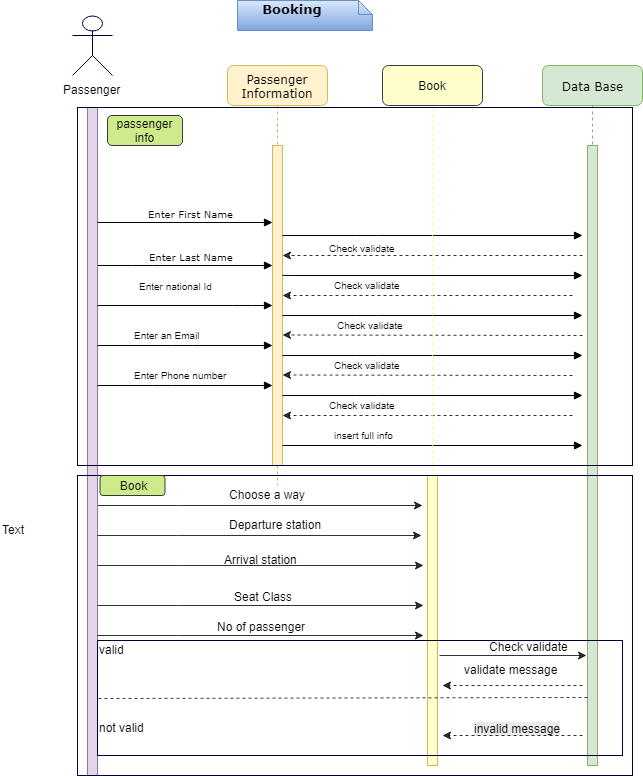

The diagram above was exported from draw.io. Its source (the exported page's mxGraphModel, read from the mxfile embedded in the PNG):
<mxGraphModel dx="1737" dy="782" grid="1" gridSize="10" guides="1" tooltips="1" connect="1" arrows="1" fold="1" page="1" pageScale="1" pageWidth="1100" pageHeight="850" background="#ffffff" math="0" shadow="0">
  <root>
    <mxCell id="0" />
    <mxCell id="1" parent="0" />
    <mxCell id="7baba1c4bc27f4b0-2" value="Passenger Information" style="shape=umlLifeline;perimeter=lifelinePerimeter;whiteSpace=wrap;html=1;container=1;collapsible=0;recursiveResize=0;outlineConnect=0;rounded=1;shadow=0;comic=0;labelBackgroundColor=none;strokeColor=#d6b656;strokeWidth=1;fillColor=#fff2cc;fontFamily=Verdana;fontSize=12;align=center;" parent="1" vertex="1">
      <mxGeometry x="375" y="80" width="100" height="420" as="geometry" />
    </mxCell>
    <mxCell id="52" style="edgeStyle=orthogonalEdgeStyle;rounded=0;html=1;jettySize=auto;orthogonalLoop=1;strokeColor=#000000;opacity=80;" edge="1" parent="7baba1c4bc27f4b0-2" source="7baba1c4bc27f4b0-10" target="7baba1c4bc27f4b0-2">
      <mxGeometry relative="1" as="geometry">
        <Array as="points">
          <mxPoint x="50" y="270" />
          <mxPoint x="50" y="270" />
        </Array>
      </mxGeometry>
    </mxCell>
    <mxCell id="7baba1c4bc27f4b0-10" value="" style="html=1;points=[];perimeter=orthogonalPerimeter;rounded=0;shadow=0;comic=0;labelBackgroundColor=none;strokeColor=#d6b656;strokeWidth=1;fillColor=#fff2cc;fontFamily=Verdana;fontSize=12;align=center;" parent="7baba1c4bc27f4b0-2" vertex="1">
      <mxGeometry x="45" y="80" width="10" height="320" as="geometry" />
    </mxCell>
    <mxCell id="7baba1c4bc27f4b0-3" value="Data Base" style="shape=umlLifeline;perimeter=lifelinePerimeter;whiteSpace=wrap;html=1;container=1;collapsible=0;recursiveResize=0;outlineConnect=0;rounded=1;shadow=0;comic=0;labelBackgroundColor=none;strokeColor=#82b366;strokeWidth=1;fillColor=#d5e8d4;fontFamily=Verdana;fontSize=12;align=center;" parent="1" vertex="1">
      <mxGeometry x="690" y="80" width="100" height="700" as="geometry" />
    </mxCell>
    <mxCell id="7baba1c4bc27f4b0-13" value="" style="html=1;points=[];perimeter=orthogonalPerimeter;rounded=0;shadow=0;comic=0;labelBackgroundColor=none;strokeColor=#82b366;strokeWidth=1;fillColor=#d5e8d4;fontFamily=Verdana;fontSize=12;align=center;" parent="7baba1c4bc27f4b0-3" vertex="1">
      <mxGeometry x="45" y="80" width="10" height="620" as="geometry" />
    </mxCell>
    <mxCell id="7baba1c4bc27f4b0-11" value="&lt;font style=&quot;font-size: 8px&quot;&gt;Enter Last Name&lt;/font&gt;" style="html=1;verticalAlign=bottom;endArrow=block;labelBackgroundColor=none;fontFamily=Verdana;fontSize=12;edgeStyle=elbowEdgeStyle;elbow=vertical;" parent="1" source="45" edge="1">
      <mxGeometry x="-0.0309" relative="1" as="geometry">
        <mxPoint x="250" y="280" as="sourcePoint" />
        <mxPoint x="420" y="280" as="targetPoint" />
        <Array as="points">
          <mxPoint x="290" y="280" />
          <mxPoint x="420" y="227" />
        </Array>
        <mxPoint as="offset" />
      </mxGeometry>
    </mxCell>
    <mxCell id="7baba1c4bc27f4b0-14" value="" style="html=1;verticalAlign=bottom;endArrow=block;labelBackgroundColor=none;fontFamily=Verdana;fontSize=12;edgeStyle=elbowEdgeStyle;elbow=vertical;" parent="1" source="7baba1c4bc27f4b0-10" edge="1">
      <mxGeometry y="10" relative="1" as="geometry">
        <mxPoint x="525" y="200" as="sourcePoint" />
        <mxPoint x="730" y="250" as="targetPoint" />
        <Array as="points">
          <mxPoint x="515" y="250" />
        </Array>
        <mxPoint x="-1" as="offset" />
      </mxGeometry>
    </mxCell>
    <mxCell id="7baba1c4bc27f4b0-40" value="&lt;div style=&quot;text-align: left&quot;&gt;&lt;b&gt;&lt;font style=&quot;font-size: 13px&quot;&gt;&amp;nbsp; &amp;nbsp; &amp;nbsp;Booking&lt;/font&gt;&lt;/b&gt;&lt;/div&gt;" style="shape=note;whiteSpace=wrap;html=1;size=14;verticalAlign=top;align=left;spacingTop=-6;rounded=0;shadow=0;comic=0;labelBackgroundColor=none;strokeColor=#6c8ebf;strokeWidth=1;fillColor=#dae8fc;fontFamily=Verdana;fontSize=12;gradientColor=#7ea6e0;" parent="1" vertex="1">
      <mxGeometry x="385" y="15" width="135" height="30" as="geometry" />
    </mxCell>
    <mxCell id="9" value="Passenger" style="shape=umlActor;verticalLabelPosition=bottom;labelBackgroundColor=#ffffff;verticalAlign=top;html=1;outlineConnect=0;shadow=0;strokeColor=#000033;fillColor=none;" vertex="1" parent="1">
      <mxGeometry x="220" y="30" width="40" height="60" as="geometry" />
    </mxCell>
    <mxCell id="139" value="" style="edgeStyle=orthogonalEdgeStyle;rounded=0;html=1;jettySize=auto;orthogonalLoop=1;strokeColor=#000000;opacity=80;" edge="1" parent="1" source="45">
      <mxGeometry relative="1" as="geometry">
        <mxPoint x="570" y="520" as="targetPoint" />
        <Array as="points">
          <mxPoint x="325" y="520" />
        </Array>
      </mxGeometry>
    </mxCell>
    <mxCell id="45" value="" style="html=1;points=[];perimeter=orthogonalPerimeter;rounded=0;shadow=0;comic=0;labelBackgroundColor=none;strokeColor=#9673a6;strokeWidth=1;fillColor=#e1d5e7;fontFamily=Verdana;fontSize=12;align=center;" vertex="1" parent="1">
      <mxGeometry x="235" y="122" width="10" height="668" as="geometry" />
    </mxCell>
    <mxCell id="106" value="&lt;font style=&quot;font-size: 8px&quot;&gt;Enter First Name&lt;/font&gt;" style="html=1;verticalAlign=bottom;endArrow=block;labelBackgroundColor=none;fontFamily=Verdana;fontSize=12;edgeStyle=elbowEdgeStyle;elbow=vertical;" edge="1" parent="1">
      <mxGeometry x="0.0857" y="-10" relative="1" as="geometry">
        <mxPoint x="245" y="237" as="sourcePoint" />
        <mxPoint x="420" y="237" as="targetPoint" />
        <Array as="points">
          <mxPoint x="340" y="237" />
        </Array>
        <mxPoint x="-10" y="-10" as="offset" />
      </mxGeometry>
    </mxCell>
    <mxCell id="107" value="" style="html=1;verticalAlign=bottom;endArrow=block;labelBackgroundColor=none;fontFamily=Verdana;fontSize=12;edgeStyle=elbowEdgeStyle;elbow=vertical;" edge="1" parent="1">
      <mxGeometry y="10" relative="1" as="geometry">
        <mxPoint x="430" y="330" as="sourcePoint" />
        <mxPoint x="730" y="330" as="targetPoint" />
        <Array as="points">
          <mxPoint x="515" y="330" />
        </Array>
        <mxPoint x="-1" as="offset" />
      </mxGeometry>
    </mxCell>
    <mxCell id="108" value="" style="html=1;verticalAlign=bottom;endArrow=block;labelBackgroundColor=none;fontFamily=Verdana;fontSize=12;edgeStyle=elbowEdgeStyle;elbow=vertical;" edge="1" parent="1">
      <mxGeometry y="10" relative="1" as="geometry">
        <mxPoint x="245" y="320" as="sourcePoint" />
        <mxPoint x="420" y="320" as="targetPoint" />
        <Array as="points">
          <mxPoint x="390" y="320" />
          <mxPoint x="330" y="310" />
        </Array>
        <mxPoint x="-1" as="offset" />
      </mxGeometry>
    </mxCell>
    <mxCell id="109" value="" style="html=1;verticalAlign=bottom;endArrow=block;labelBackgroundColor=none;fontFamily=Verdana;fontSize=12;edgeStyle=elbowEdgeStyle;elbow=vertical;" edge="1" parent="1">
      <mxGeometry y="10" relative="1" as="geometry">
        <mxPoint x="430" y="289.5" as="sourcePoint" />
        <mxPoint x="730" y="290" as="targetPoint" />
        <Array as="points" />
        <mxPoint x="-1" as="offset" />
      </mxGeometry>
    </mxCell>
    <mxCell id="111" value="&lt;font style=&quot;font-size: 9px&quot;&gt;Enter national Id&lt;/font&gt;" style="text;html=1;resizable=0;points=[];autosize=1;align=left;verticalAlign=top;spacingTop=-4;" vertex="1" parent="1">
      <mxGeometry x="285" y="291" width="80" height="20" as="geometry" />
    </mxCell>
    <mxCell id="113" value="" style="html=1;verticalAlign=bottom;endArrow=block;labelBackgroundColor=none;fontFamily=Verdana;fontSize=12;edgeStyle=elbowEdgeStyle;elbow=vertical;" edge="1" parent="1">
      <mxGeometry y="10" relative="1" as="geometry">
        <mxPoint x="245" y="360" as="sourcePoint" />
        <mxPoint x="420" y="360" as="targetPoint" />
        <Array as="points">
          <mxPoint x="330" y="360" />
        </Array>
        <mxPoint x="-1" as="offset" />
      </mxGeometry>
    </mxCell>
    <mxCell id="114" value="" style="html=1;verticalAlign=bottom;endArrow=block;labelBackgroundColor=none;fontFamily=Verdana;fontSize=12;edgeStyle=elbowEdgeStyle;elbow=vertical;" edge="1" parent="1">
      <mxGeometry y="10" relative="1" as="geometry">
        <mxPoint x="245" y="400" as="sourcePoint" />
        <mxPoint x="420" y="400" as="targetPoint" />
        <Array as="points">
          <mxPoint x="310" y="400" />
          <mxPoint x="330" y="380" />
        </Array>
        <mxPoint x="-1" as="offset" />
      </mxGeometry>
    </mxCell>
    <mxCell id="115" value="&lt;font style=&quot;font-size: 8px&quot;&gt;Enter an Email&lt;/font&gt;" style="text;html=1;resizable=0;points=[];autosize=1;align=left;verticalAlign=top;spacingTop=-4;" vertex="1" parent="1">
      <mxGeometry x="280" y="340" width="70" height="20" as="geometry" />
    </mxCell>
    <mxCell id="116" value="&lt;font style=&quot;font-size: 7px&quot;&gt;Enter Phone number&lt;/font&gt;" style="text;html=1;resizable=0;points=[];autosize=1;align=left;verticalAlign=top;spacingTop=-4;" vertex="1" parent="1">
      <mxGeometry x="280" y="380" width="90" height="20" as="geometry" />
    </mxCell>
    <mxCell id="117" value="" style="html=1;verticalAlign=bottom;endArrow=block;labelBackgroundColor=none;fontFamily=Verdana;fontSize=12;edgeStyle=elbowEdgeStyle;elbow=vertical;" edge="1" parent="1">
      <mxGeometry y="10" relative="1" as="geometry">
        <mxPoint x="430" y="370" as="sourcePoint" />
        <mxPoint x="730" y="370" as="targetPoint" />
        <Array as="points">
          <mxPoint x="515" y="370" />
        </Array>
        <mxPoint x="-1" as="offset" />
      </mxGeometry>
    </mxCell>
    <mxCell id="118" value="" style="html=1;verticalAlign=bottom;endArrow=block;labelBackgroundColor=none;fontFamily=Verdana;fontSize=12;edgeStyle=elbowEdgeStyle;elbow=vertical;" edge="1" parent="1">
      <mxGeometry y="10" relative="1" as="geometry">
        <mxPoint x="430" y="410" as="sourcePoint" />
        <mxPoint x="730" y="410" as="targetPoint" />
        <Array as="points">
          <mxPoint x="515" y="410" />
        </Array>
        <mxPoint x="-1" as="offset" />
      </mxGeometry>
    </mxCell>
    <mxCell id="119" value="" style="endArrow=classic;html=1;strokeColor=#000000;opacity=80;dashed=1;" edge="1" parent="1">
      <mxGeometry width="50" height="50" relative="1" as="geometry">
        <mxPoint x="730" y="270" as="sourcePoint" />
        <mxPoint x="430" y="270" as="targetPoint" />
      </mxGeometry>
    </mxCell>
    <mxCell id="120" value="&lt;font style=&quot;font-size: 7px&quot;&gt;Check validate&lt;/font&gt;" style="text;html=1;resizable=0;points=[];autosize=1;align=left;verticalAlign=top;spacingTop=-4;" vertex="1" parent="1">
      <mxGeometry x="475" y="253" width="70" height="20" as="geometry" />
    </mxCell>
    <mxCell id="122" value="" style="endArrow=classic;html=1;strokeColor=#000000;opacity=80;dashed=1;" edge="1" parent="1">
      <mxGeometry width="50" height="50" relative="1" as="geometry">
        <mxPoint x="720" y="310" as="sourcePoint" />
        <mxPoint x="430" y="310" as="targetPoint" />
      </mxGeometry>
    </mxCell>
    <mxCell id="124" value="&lt;font style=&quot;font-size: 7px&quot;&gt;Check validate&lt;/font&gt;" style="text;html=1;resizable=0;points=[];autosize=1;align=left;verticalAlign=top;spacingTop=-4;" vertex="1" parent="1">
      <mxGeometry x="480" y="290" width="70" height="20" as="geometry" />
    </mxCell>
    <mxCell id="125" value="" style="endArrow=classic;html=1;strokeColor=#000000;opacity=80;dashed=1;" edge="1" parent="1">
      <mxGeometry width="50" height="50" relative="1" as="geometry">
        <mxPoint x="730" y="350" as="sourcePoint" />
        <mxPoint x="430" y="349.5" as="targetPoint" />
      </mxGeometry>
    </mxCell>
    <mxCell id="126" value="" style="endArrow=classic;html=1;strokeColor=#000000;opacity=80;dashed=1;" edge="1" parent="1">
      <mxGeometry width="50" height="50" relative="1" as="geometry">
        <mxPoint x="720" y="390" as="sourcePoint" />
        <mxPoint x="430" y="389.5" as="targetPoint" />
      </mxGeometry>
    </mxCell>
    <mxCell id="127" value="" style="endArrow=classic;html=1;strokeColor=#000000;opacity=80;dashed=1;" edge="1" parent="1">
      <mxGeometry width="50" height="50" relative="1" as="geometry">
        <mxPoint x="720" y="430" as="sourcePoint" />
        <mxPoint x="430" y="430" as="targetPoint" />
      </mxGeometry>
    </mxCell>
    <mxCell id="128" value="&lt;font style=&quot;font-size: 7px&quot;&gt;Check validate&lt;/font&gt;" style="text;html=1;resizable=0;points=[];autosize=1;align=left;verticalAlign=top;spacingTop=-4;" vertex="1" parent="1">
      <mxGeometry x="482.5" y="330" width="70" height="20" as="geometry" />
    </mxCell>
    <mxCell id="129" value="&lt;font style=&quot;font-size: 7px&quot;&gt;Check validate&lt;/font&gt;" style="text;html=1;resizable=0;points=[];autosize=1;align=left;verticalAlign=top;spacingTop=-4;" vertex="1" parent="1">
      <mxGeometry x="480" y="370" width="70" height="20" as="geometry" />
    </mxCell>
    <mxCell id="130" value="&lt;font style=&quot;font-size: 7px&quot;&gt;Check validate&lt;/font&gt;" style="text;html=1;resizable=0;points=[];autosize=1;align=left;verticalAlign=top;spacingTop=-4;" vertex="1" parent="1">
      <mxGeometry x="475" y="410" width="70" height="20" as="geometry" />
    </mxCell>
    <mxCell id="131" value="" style="html=1;verticalAlign=bottom;endArrow=block;labelBackgroundColor=none;fontFamily=Verdana;fontSize=12;edgeStyle=elbowEdgeStyle;elbow=vertical;" edge="1" parent="1">
      <mxGeometry y="10" relative="1" as="geometry">
        <mxPoint x="430" y="460" as="sourcePoint" />
        <mxPoint x="730" y="460" as="targetPoint" />
        <Array as="points">
          <mxPoint x="515" y="460" />
        </Array>
        <mxPoint x="-1" as="offset" />
      </mxGeometry>
    </mxCell>
    <mxCell id="133" value="&lt;font style=&quot;font-size: 8px&quot;&gt;insert full info&lt;/font&gt;" style="text;html=1;resizable=0;points=[];autosize=1;align=left;verticalAlign=top;spacingTop=-4;" vertex="1" parent="1">
      <mxGeometry x="480" y="440" width="60" height="20" as="geometry" />
    </mxCell>
    <mxCell id="135" value="Book" style="rounded=1;whiteSpace=wrap;html=1;shadow=0;strokeColor=#36393d;fillColor=#FFFFCC;" vertex="1" parent="1">
      <mxGeometry x="530" y="80" width="100" height="40" as="geometry" />
    </mxCell>
    <mxCell id="136" value="" style="html=1;points=[];perimeter=orthogonalPerimeter;rounded=0;shadow=0;comic=0;labelBackgroundColor=none;strokeColor=#d6b656;strokeWidth=1;fillColor=#FFFFCC;fontFamily=Verdana;fontSize=12;align=center;" vertex="1" parent="1">
      <mxGeometry x="575" y="490" width="10" height="290" as="geometry" />
    </mxCell>
    <mxCell id="137" value="" style="endArrow=classic;html=1;dashed=1;strokeColor=#000000;opacity=80;" edge="1" parent="1">
      <mxGeometry width="50" height="50" relative="1" as="geometry">
        <mxPoint x="730" y="700" as="sourcePoint" />
        <mxPoint x="590" y="700" as="targetPoint" />
      </mxGeometry>
    </mxCell>
    <mxCell id="140" value="Choose a way" style="text;html=1;resizable=0;points=[];autosize=1;align=left;verticalAlign=top;spacingTop=-4;" vertex="1" parent="1">
      <mxGeometry x="375" y="500" width="90" height="20" as="geometry" />
    </mxCell>
    <mxCell id="141" value="" style="edgeStyle=orthogonalEdgeStyle;rounded=0;html=1;jettySize=auto;orthogonalLoop=1;strokeColor=#000000;opacity=80;" edge="1" parent="1">
      <mxGeometry relative="1" as="geometry">
        <mxPoint x="244.5" y="550" as="sourcePoint" />
        <mxPoint x="569.0714285714289" y="550" as="targetPoint" />
        <Array as="points">
          <mxPoint x="324.5" y="550" />
        </Array>
      </mxGeometry>
    </mxCell>
    <mxCell id="142" value="Departure station" style="text;html=1;resizable=0;points=[];autosize=1;align=left;verticalAlign=top;spacingTop=-4;" vertex="1" parent="1">
      <mxGeometry x="375" y="530" width="110" height="20" as="geometry" />
    </mxCell>
    <mxCell id="143" value="" style="edgeStyle=orthogonalEdgeStyle;rounded=0;html=1;jettySize=auto;orthogonalLoop=1;strokeColor=#000000;opacity=80;" edge="1" parent="1">
      <mxGeometry relative="1" as="geometry">
        <mxPoint x="244.8571428571429" y="580" as="sourcePoint" />
        <mxPoint x="570.5714285714289" y="580" as="targetPoint" />
        <Array as="points">
          <mxPoint x="325.5" y="580" />
        </Array>
      </mxGeometry>
    </mxCell>
    <mxCell id="144" value="Arrival station" style="text;html=1;resizable=0;points=[];autosize=1;align=left;verticalAlign=top;spacingTop=-4;" vertex="1" parent="1">
      <mxGeometry x="370" y="565" width="90" height="20" as="geometry" />
    </mxCell>
    <mxCell id="145" value="" style="edgeStyle=orthogonalEdgeStyle;rounded=0;html=1;jettySize=auto;orthogonalLoop=1;strokeColor=#000000;opacity=80;" edge="1" parent="1">
      <mxGeometry relative="1" as="geometry">
        <mxPoint x="244.78571428571445" y="620" as="sourcePoint" />
        <mxPoint x="570.5" y="620" as="targetPoint" />
        <Array as="points">
          <mxPoint x="325" y="620" />
        </Array>
      </mxGeometry>
    </mxCell>
    <mxCell id="146" value="Seat Class" style="text;html=1;resizable=0;points=[];align=center;verticalAlign=middle;labelBackgroundColor=#ffffff;" vertex="1" connectable="0" parent="145">
      <mxGeometry x="-0.2684" y="4" relative="1" as="geometry">
        <mxPoint x="46" y="-6" as="offset" />
      </mxGeometry>
    </mxCell>
    <mxCell id="147" value="" style="edgeStyle=orthogonalEdgeStyle;rounded=0;html=1;jettySize=auto;orthogonalLoop=1;strokeColor=#000000;opacity=80;" edge="1" parent="1">
      <mxGeometry relative="1" as="geometry">
        <mxPoint x="245.28571428571445" y="650" as="sourcePoint" />
        <mxPoint x="571" y="650" as="targetPoint" />
        <Array as="points">
          <mxPoint x="325" y="650" />
        </Array>
      </mxGeometry>
    </mxCell>
    <mxCell id="148" value="No of passenger&amp;nbsp;" style="text;html=1;resizable=0;points=[];align=center;verticalAlign=middle;labelBackgroundColor=#ffffff;" vertex="1" connectable="0" parent="147">
      <mxGeometry x="-0.2684" y="4" relative="1" as="geometry">
        <mxPoint x="46" y="-6" as="offset" />
      </mxGeometry>
    </mxCell>
    <mxCell id="149" value="" style="endArrow=none;dashed=1;html=1;strokeColor=#FFFF66;opacity=80;exitX=0.512;exitY=0.006;exitPerimeter=0;entryX=0.5;entryY=1;" edge="1" parent="1" source="136" target="135">
      <mxGeometry width="50" height="50" relative="1" as="geometry">
        <mxPoint x="555" y="490" as="sourcePoint" />
        <mxPoint x="605" y="440" as="targetPoint" />
      </mxGeometry>
    </mxCell>
    <mxCell id="150" value="" style="edgeStyle=orthogonalEdgeStyle;rounded=0;html=1;jettySize=auto;orthogonalLoop=1;strokeColor=#000000;opacity=80;" edge="1" parent="1">
      <mxGeometry relative="1" as="geometry">
        <mxPoint x="587" y="670" as="sourcePoint" />
        <mxPoint x="734.4705882352941" y="669.8529411764707" as="targetPoint" />
        <Array as="points">
          <mxPoint x="587" y="670" />
        </Array>
      </mxGeometry>
    </mxCell>
    <mxCell id="151" value="Check validate" style="text;html=1;resizable=0;points=[];align=center;verticalAlign=middle;labelBackgroundColor=#ffffff;" vertex="1" connectable="0" parent="150">
      <mxGeometry x="-0.2684" y="4" relative="1" as="geometry">
        <mxPoint x="34.5" y="-5.5" as="offset" />
      </mxGeometry>
    </mxCell>
    <mxCell id="153" value="validate message" style="text;html=1;resizable=0;points=[];autosize=1;align=left;verticalAlign=top;spacingTop=-4;" vertex="1" parent="1">
      <mxGeometry x="610" y="675" width="110" height="20" as="geometry" />
    </mxCell>
    <mxCell id="155" value="&lt;span style=&quot;color: rgb(0 , 0 , 0) ; font-family: &amp;#34;helvetica&amp;#34; ; font-size: 12px ; font-style: normal ; font-weight: 400 ; letter-spacing: normal ; text-align: left ; text-indent: 0px ; text-transform: none ; white-space: nowrap ; word-spacing: 0px ; background-color: rgb(235 , 235 , 235) ; display: inline ; float: none&quot;&gt;invalid message&lt;/span&gt;" style="text;html=1;" vertex="1" parent="1">
      <mxGeometry x="620" y="730" width="120" height="30" as="geometry" />
    </mxCell>
    <mxCell id="157" value="" style="endArrow=classic;html=1;dashed=1;strokeColor=#000000;opacity=80;" edge="1" parent="1">
      <mxGeometry width="50" height="50" relative="1" as="geometry">
        <mxPoint x="730" y="750" as="sourcePoint" />
        <mxPoint x="590" y="750" as="targetPoint" />
      </mxGeometry>
    </mxCell>
    <mxCell id="160" value="" style="rounded=0;whiteSpace=wrap;html=1;shadow=0;strokeColor=#000033;fillColor=none;" vertex="1" parent="1">
      <mxGeometry x="225" y="122" width="555" height="358" as="geometry" />
    </mxCell>
    <mxCell id="161" value="passenger info" style="rounded=1;whiteSpace=wrap;html=1;shadow=0;strokeColor=#36393d;fillColor=#cdeb8b;" vertex="1" parent="1">
      <mxGeometry x="255" y="130" width="75" height="30" as="geometry" />
    </mxCell>
    <mxCell id="162" value="" style="rounded=0;whiteSpace=wrap;html=1;shadow=0;strokeColor=#000033;fillColor=none;" vertex="1" parent="1">
      <mxGeometry x="225" y="490" width="555" height="300" as="geometry" />
    </mxCell>
    <mxCell id="163" value="" style="rounded=0;whiteSpace=wrap;html=1;shadow=0;strokeColor=#000033;fillColor=none;" vertex="1" parent="1">
      <mxGeometry x="245" y="655" width="525" height="115" as="geometry" />
    </mxCell>
    <mxCell id="164" value="valid" style="text;html=1;resizable=0;points=[];autosize=1;align=left;verticalAlign=top;spacingTop=-4;" vertex="1" parent="1">
      <mxGeometry x="245" y="655" width="40" height="20" as="geometry" />
    </mxCell>
    <mxCell id="165" value="not valid" style="text;html=1;resizable=0;points=[];autosize=1;align=left;verticalAlign=top;spacingTop=-4;" vertex="1" parent="1">
      <mxGeometry x="245" y="733" width="60" height="20" as="geometry" />
    </mxCell>
    <mxCell id="167" value="" style="endArrow=none;dashed=1;html=1;strokeColor=#000033;opacity=80;exitX=1.1;exitY=0.884;exitPerimeter=0;entryX=0.06;entryY=0.89;entryPerimeter=0;" edge="1" parent="1" source="45" target="7baba1c4bc27f4b0-13">
      <mxGeometry width="50" height="50" relative="1" as="geometry">
        <mxPoint x="305" y="725" as="sourcePoint" />
        <mxPoint x="355" y="675" as="targetPoint" />
      </mxGeometry>
    </mxCell>
    <mxCell id="168" value="Book" style="rounded=1;whiteSpace=wrap;html=1;shadow=0;strokeColor=#36393d;fillColor=#cdeb8b;" vertex="1" parent="1">
      <mxGeometry x="247.5" y="490" width="65" height="20" as="geometry" />
    </mxCell>
    <mxCell id="169" value="Text" style="text;html=1;resizable=0;points=[];autosize=1;align=left;verticalAlign=top;spacingTop=-4;" vertex="1" parent="1">
      <mxGeometry x="148" y="535" width="40" height="20" as="geometry" />
    </mxCell>
  </root>
</mxGraphModel>